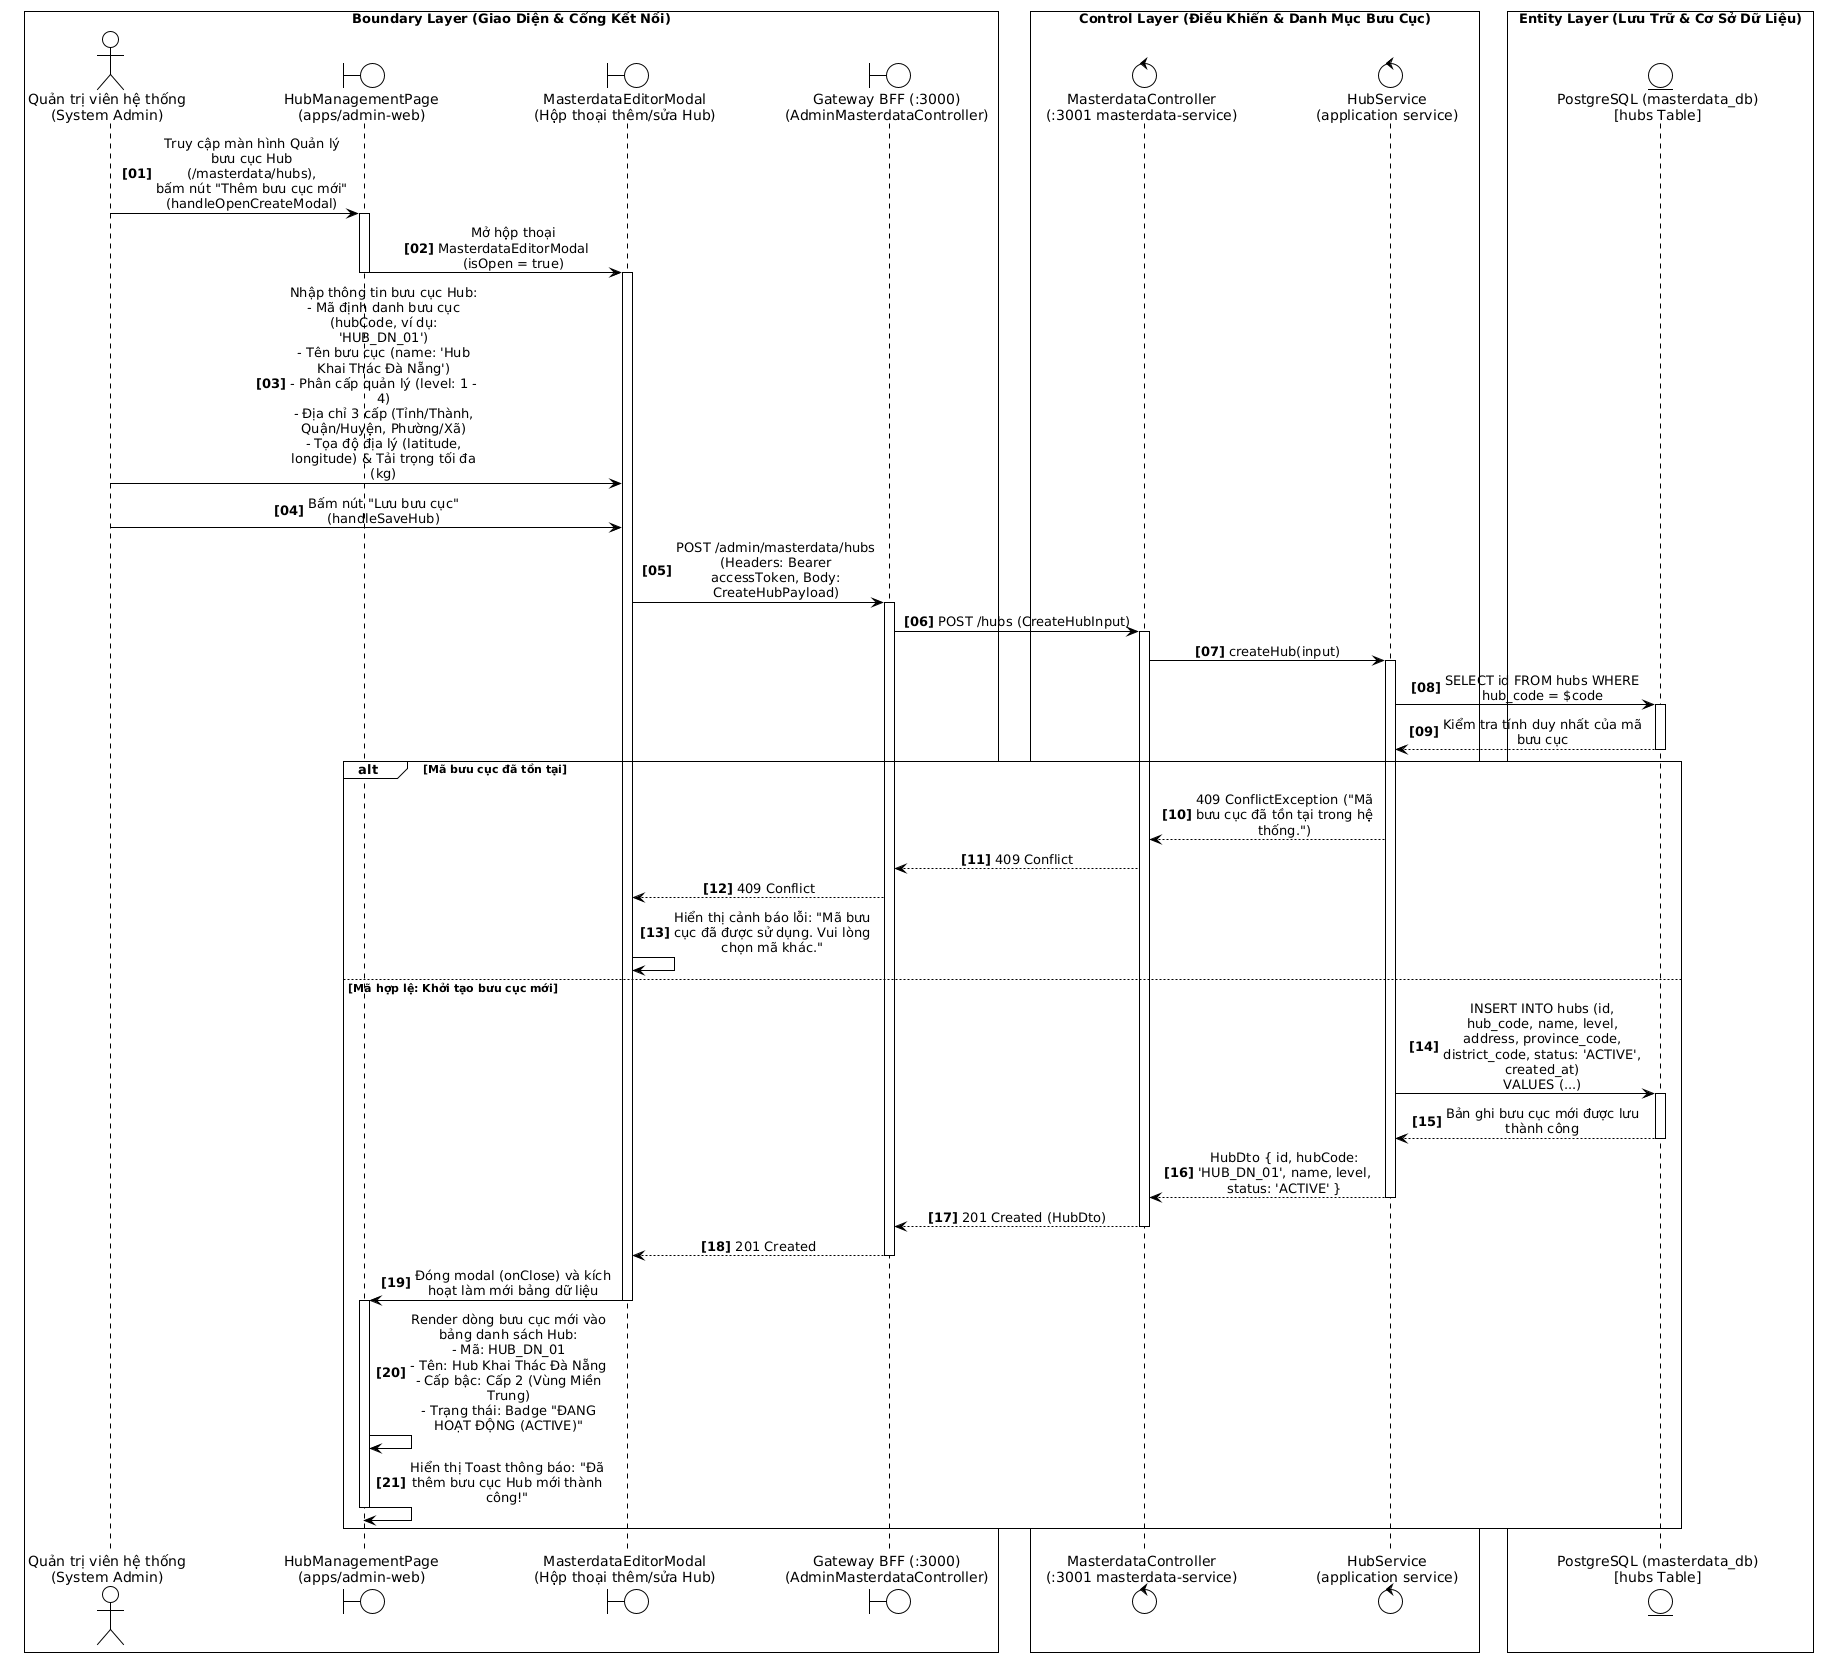

The diagram above was rendered by PlantUML. Its source (embedded in the PNG):
@startuml
!theme plain
skinparam monochrome true
skinparam sequenceMessageAlign center
skinparam responseMessageBelowArrow true
skinparam maxMessageSize 140
skinparam wrapWidth 200
skinparam BoxPadding 8
autonumber "<b>[00]</b>"

box "Boundary Layer (Giao Diện & Cổng Kết Nối)" #FFFFFF
actor "Quản trị viên hệ thống\n(System Admin)" as Admin
boundary "HubManagementPage\n(apps/admin-web)" as UI
boundary "MasterdataEditorModal\n(Hộp thoại thêm/sửa Hub)" as ModalUI
boundary "Gateway BFF (:3000)\n(AdminMasterdataController)" as Gateway
end box

box "Control Layer (Điều Khiển & Danh Mục Bưu Cục)" #FFFFFF
control "MasterdataController\n(:3001 masterdata-service)" as MasterCtrl
control "HubService\n(application service)" as HubSvc
end box

box "Entity Layer (Lưu Trữ & Cơ Sở Dữ Liệu)" #FFFFFF
entity "PostgreSQL (masterdata_db)\n[hubs Table]" as MasterDB
end box

' GIAI ĐOẠN 1: MỞ FORM KHỞI TẠO BƯU CỤC MỚI
Admin -> UI: Truy cập màn hình Quản lý bưu cục Hub (/masterdata/hubs),\nbấm nút "Thêm bưu cục mới" (handleOpenCreateModal)
activate UI

UI -> ModalUI: Mở hộp thoại MasterdataEditorModal (isOpen = true)
activate ModalUI
deactivate UI

Admin -> ModalUI: Nhập thông tin bưu cục Hub:\n- Mã định danh bưu cục (hubCode, ví dụ: 'HUB_DN_01')\n- Tên bưu cục (name: 'Hub Khai Thác Đà Nẵng')\n- Phân cấp quản lý (level: 1 - 4)\n- Địa chỉ 3 cấp (Tỉnh/Thành, Quận/Huyện, Phường/Xã)\n- Tọa độ địa lý (latitude, longitude) & Tải trọng tối đa (kg)

Admin -> ModalUI: Bấm nút "Lưu bưu cục" (handleSaveHub)

' GIAI ĐOẠN 2: KIỂM TRA TRÙNG LẶP VÀ GHI DỮ LIỆU TẠI MASTERDATA SERVICE
ModalUI -> Gateway: POST /admin/masterdata/hubs\n(Headers: Bearer accessToken, Body: CreateHubPayload)
activate Gateway

Gateway -> MasterCtrl: POST /hubs (CreateHubInput)
activate MasterCtrl

MasterCtrl -> HubSvc: createHub(input)
activate HubSvc

HubSvc -> MasterDB: SELECT id FROM hubs WHERE hub_code = $code
activate MasterDB
MasterDB --> HubSvc: Kiểm tra tính duy nhất của mã bưu cục
deactivate MasterDB

alt Mã bưu cục đã tồn tại
    HubSvc --> MasterCtrl: 409 ConflictException ("Mã bưu cục đã tồn tại trong hệ thống.")
    MasterCtrl --> Gateway: 409 Conflict
    Gateway --> ModalUI: 409 Conflict
    ModalUI -> ModalUI: Hiển thị cảnh báo lỗi: "Mã bưu cục đã được sử dụng. Vui lòng chọn mã khác."
else Mã hợp lệ: Khởi tạo bưu cục mới
    HubSvc -> MasterDB: INSERT INTO hubs (id, hub_code, name, level, address, province_code, district_code, status: 'ACTIVE', created_at)\nVALUES (...)
    activate MasterDB
    MasterDB --> HubSvc: Bản ghi bưu cục mới được lưu thành công
    deactivate MasterDB

    HubSvc --> MasterCtrl: HubDto { id, hubCode: 'HUB_DN_01', name, level, status: 'ACTIVE' }
    deactivate HubSvc

    MasterCtrl --> Gateway: 201 Created (HubDto)
    deactivate MasterCtrl

    Gateway --> ModalUI: 201 Created
    deactivate Gateway

    ' GIAI ĐOẠN 3: ĐÓNG HỘP THOẠI VÀ LÀM MỚI BẢNG DANH MỤC
    ModalUI -> UI: Đóng modal (onClose) và kích hoạt làm mới bảng dữ liệu
    activate UI
    deactivate ModalUI

    UI -> UI: Render dòng bưu cục mới vào bảng danh sách Hub:\n- Mã: HUB_DN_01\n- Tên: Hub Khai Thác Đà Nẵng\n- Cấp bậc: Cấp 2 (Vùng Miền Trung)\n- Trạng thái: Badge "ĐANG HOẠT ĐỘNG (ACTIVE)"

    UI -> UI: Hiển thị Toast thông báo: "Đã thêm bưu cục Hub mới thành công!"
    deactivate UI
end
@enduml